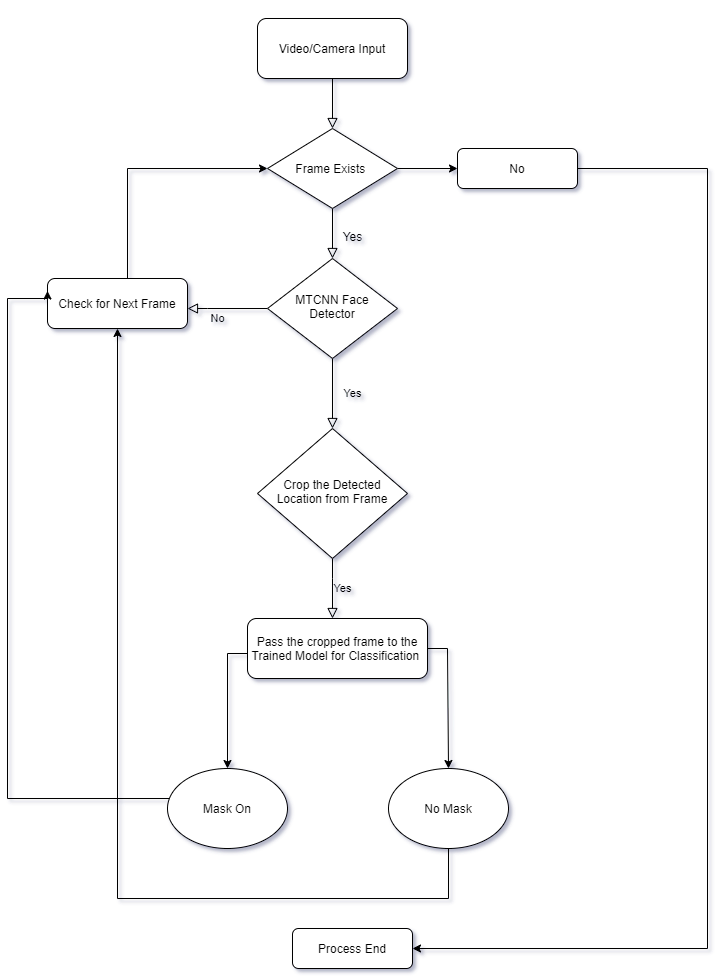

The diagram above was exported from draw.io. Its source (the exported page's mxGraphModel, read from the mxfile embedded in the PNG):
<mxGraphModel dx="2724" dy="1720" grid="1" gridSize="10" guides="1" tooltips="1" connect="1" arrows="1" fold="1" page="1" pageScale="1" pageWidth="1169" pageHeight="827" background="#FFFFFF" math="0" shadow="1">
  <root>
    <mxCell id="WIyWlLk6GJQsqaUBKTNV-0" />
    <mxCell id="WIyWlLk6GJQsqaUBKTNV-1" parent="WIyWlLk6GJQsqaUBKTNV-0" />
    <mxCell id="WIyWlLk6GJQsqaUBKTNV-2" value="" style="rounded=0;html=1;jettySize=auto;orthogonalLoop=1;fontSize=11;endArrow=block;endFill=0;endSize=8;strokeWidth=1;shadow=0;labelBackgroundColor=none;edgeStyle=orthogonalEdgeStyle;" parent="WIyWlLk6GJQsqaUBKTNV-1" source="K2XuQzhtrA8lw-1pfj7j-3" target="WIyWlLk6GJQsqaUBKTNV-6" edge="1">
      <mxGeometry relative="1" as="geometry" />
    </mxCell>
    <mxCell id="WIyWlLk6GJQsqaUBKTNV-3" value="Video/Camera Input" style="rounded=1;whiteSpace=wrap;html=1;fontSize=12;glass=0;strokeWidth=1;shadow=0;" parent="WIyWlLk6GJQsqaUBKTNV-1" vertex="1">
      <mxGeometry x="130" y="-70" width="150" height="60" as="geometry" />
    </mxCell>
    <mxCell id="WIyWlLk6GJQsqaUBKTNV-4" value="Yes" style="rounded=0;html=1;jettySize=auto;orthogonalLoop=1;fontSize=11;endArrow=block;endFill=0;endSize=8;strokeWidth=1;shadow=0;labelBackgroundColor=none;edgeStyle=orthogonalEdgeStyle;" parent="WIyWlLk6GJQsqaUBKTNV-1" source="WIyWlLk6GJQsqaUBKTNV-6" target="WIyWlLk6GJQsqaUBKTNV-10" edge="1">
      <mxGeometry y="20" relative="1" as="geometry">
        <mxPoint as="offset" />
      </mxGeometry>
    </mxCell>
    <mxCell id="WIyWlLk6GJQsqaUBKTNV-5" value="No" style="edgeStyle=orthogonalEdgeStyle;rounded=0;html=1;jettySize=auto;orthogonalLoop=1;fontSize=11;endArrow=block;endFill=0;endSize=8;strokeWidth=1;shadow=0;labelBackgroundColor=none;" parent="WIyWlLk6GJQsqaUBKTNV-1" source="WIyWlLk6GJQsqaUBKTNV-6" target="WIyWlLk6GJQsqaUBKTNV-7" edge="1">
      <mxGeometry x="0.5" y="14" relative="1" as="geometry">
        <mxPoint x="10" y="-4" as="offset" />
        <Array as="points">
          <mxPoint x="80" y="220" />
          <mxPoint x="80" y="220" />
        </Array>
      </mxGeometry>
    </mxCell>
    <mxCell id="WIyWlLk6GJQsqaUBKTNV-6" value="MTCNN Face Detector" style="rhombus;whiteSpace=wrap;html=1;shadow=0;fontFamily=Helvetica;fontSize=12;align=center;strokeWidth=1;spacing=6;spacingTop=-4;" parent="WIyWlLk6GJQsqaUBKTNV-1" vertex="1">
      <mxGeometry x="140" y="170" width="130" height="100" as="geometry" />
    </mxCell>
    <mxCell id="K2XuQzhtrA8lw-1pfj7j-9" style="edgeStyle=orthogonalEdgeStyle;rounded=0;orthogonalLoop=1;jettySize=auto;html=1;" edge="1" parent="WIyWlLk6GJQsqaUBKTNV-1" source="WIyWlLk6GJQsqaUBKTNV-7" target="K2XuQzhtrA8lw-1pfj7j-3">
      <mxGeometry relative="1" as="geometry">
        <Array as="points">
          <mxPoint y="80" />
        </Array>
      </mxGeometry>
    </mxCell>
    <mxCell id="WIyWlLk6GJQsqaUBKTNV-7" value="Check for Next Frame" style="rounded=1;whiteSpace=wrap;html=1;fontSize=12;glass=0;strokeWidth=1;shadow=0;" parent="WIyWlLk6GJQsqaUBKTNV-1" vertex="1">
      <mxGeometry x="-80" y="190" width="140" height="50" as="geometry" />
    </mxCell>
    <mxCell id="WIyWlLk6GJQsqaUBKTNV-9" value="Yes" style="edgeStyle=orthogonalEdgeStyle;rounded=0;html=1;jettySize=auto;orthogonalLoop=1;fontSize=11;endArrow=block;endFill=0;endSize=8;strokeWidth=1;shadow=0;labelBackgroundColor=none;" parent="WIyWlLk6GJQsqaUBKTNV-1" source="WIyWlLk6GJQsqaUBKTNV-10" target="WIyWlLk6GJQsqaUBKTNV-12" edge="1">
      <mxGeometry y="10" relative="1" as="geometry">
        <mxPoint as="offset" />
        <Array as="points">
          <mxPoint x="205" y="490" />
          <mxPoint x="205" y="490" />
        </Array>
      </mxGeometry>
    </mxCell>
    <mxCell id="WIyWlLk6GJQsqaUBKTNV-10" value="Crop the Detected Location from Frame" style="rhombus;whiteSpace=wrap;html=1;shadow=0;fontFamily=Helvetica;fontSize=12;align=center;strokeWidth=1;spacing=6;spacingTop=-4;" parent="WIyWlLk6GJQsqaUBKTNV-1" vertex="1">
      <mxGeometry x="130" y="340" width="150" height="130" as="geometry" />
    </mxCell>
    <mxCell id="WIyWlLk6GJQsqaUBKTNV-11" value="Process End" style="rounded=1;whiteSpace=wrap;html=1;fontSize=12;glass=0;strokeWidth=1;shadow=0;" parent="WIyWlLk6GJQsqaUBKTNV-1" vertex="1">
      <mxGeometry x="165" y="840" width="120" height="40" as="geometry" />
    </mxCell>
    <mxCell id="K2XuQzhtrA8lw-1pfj7j-16" style="edgeStyle=orthogonalEdgeStyle;rounded=0;orthogonalLoop=1;jettySize=auto;html=1;entryX=0.5;entryY=0;entryDx=0;entryDy=0;" edge="1" parent="WIyWlLk6GJQsqaUBKTNV-1" source="WIyWlLk6GJQsqaUBKTNV-12" target="K2XuQzhtrA8lw-1pfj7j-17">
      <mxGeometry relative="1" as="geometry">
        <mxPoint x="100" y="650" as="targetPoint" />
        <Array as="points">
          <mxPoint x="100" y="565" />
        </Array>
      </mxGeometry>
    </mxCell>
    <mxCell id="K2XuQzhtrA8lw-1pfj7j-19" style="edgeStyle=orthogonalEdgeStyle;rounded=0;orthogonalLoop=1;jettySize=auto;html=1;exitX=1;exitY=0.5;exitDx=0;exitDy=0;" edge="1" parent="WIyWlLk6GJQsqaUBKTNV-1" source="WIyWlLk6GJQsqaUBKTNV-12" target="K2XuQzhtrA8lw-1pfj7j-18">
      <mxGeometry relative="1" as="geometry">
        <Array as="points">
          <mxPoint x="320" y="560" />
        </Array>
      </mxGeometry>
    </mxCell>
    <mxCell id="WIyWlLk6GJQsqaUBKTNV-12" value="Pass the cropped frame to the Trained Model for Classification&amp;nbsp;" style="rounded=1;whiteSpace=wrap;html=1;fontSize=12;glass=0;strokeWidth=1;shadow=0;" parent="WIyWlLk6GJQsqaUBKTNV-1" vertex="1">
      <mxGeometry x="120" y="530" width="180" height="60" as="geometry" />
    </mxCell>
    <mxCell id="K2XuQzhtrA8lw-1pfj7j-5" style="edgeStyle=orthogonalEdgeStyle;rounded=0;orthogonalLoop=1;jettySize=auto;html=1;" edge="1" parent="WIyWlLk6GJQsqaUBKTNV-1" source="K2XuQzhtrA8lw-1pfj7j-3">
      <mxGeometry relative="1" as="geometry">
        <mxPoint x="330" y="80" as="targetPoint" />
      </mxGeometry>
    </mxCell>
    <mxCell id="K2XuQzhtrA8lw-1pfj7j-3" value="Frame Exists&amp;nbsp;" style="rhombus;whiteSpace=wrap;html=1;" vertex="1" parent="WIyWlLk6GJQsqaUBKTNV-1">
      <mxGeometry x="140" y="40" width="130" height="80" as="geometry" />
    </mxCell>
    <mxCell id="K2XuQzhtrA8lw-1pfj7j-4" value="" style="rounded=0;html=1;jettySize=auto;orthogonalLoop=1;fontSize=11;endArrow=block;endFill=0;endSize=8;strokeWidth=1;shadow=0;labelBackgroundColor=none;edgeStyle=orthogonalEdgeStyle;" edge="1" parent="WIyWlLk6GJQsqaUBKTNV-1" source="WIyWlLk6GJQsqaUBKTNV-3" target="K2XuQzhtrA8lw-1pfj7j-3">
      <mxGeometry relative="1" as="geometry">
        <mxPoint x="205" y="-10" as="sourcePoint" />
        <mxPoint x="205" y="170" as="targetPoint" />
      </mxGeometry>
    </mxCell>
    <mxCell id="K2XuQzhtrA8lw-1pfj7j-7" style="edgeStyle=orthogonalEdgeStyle;rounded=0;orthogonalLoop=1;jettySize=auto;html=1;entryX=1;entryY=0.5;entryDx=0;entryDy=0;" edge="1" parent="WIyWlLk6GJQsqaUBKTNV-1" source="K2XuQzhtrA8lw-1pfj7j-6" target="WIyWlLk6GJQsqaUBKTNV-11">
      <mxGeometry relative="1" as="geometry">
        <Array as="points">
          <mxPoint x="580" y="80" />
          <mxPoint x="580" y="860" />
        </Array>
      </mxGeometry>
    </mxCell>
    <mxCell id="K2XuQzhtrA8lw-1pfj7j-6" value="No" style="rounded=1;whiteSpace=wrap;html=1;" vertex="1" parent="WIyWlLk6GJQsqaUBKTNV-1">
      <mxGeometry x="330" y="60" width="120" height="40" as="geometry" />
    </mxCell>
    <mxCell id="K2XuQzhtrA8lw-1pfj7j-8" value="Yes" style="text;html=1;align=center;verticalAlign=middle;resizable=0;points=[];autosize=1;" vertex="1" parent="WIyWlLk6GJQsqaUBKTNV-1">
      <mxGeometry x="210" y="138" width="30" height="20" as="geometry" />
    </mxCell>
    <mxCell id="K2XuQzhtrA8lw-1pfj7j-23" style="edgeStyle=orthogonalEdgeStyle;rounded=0;orthogonalLoop=1;jettySize=auto;html=1;entryX=0;entryY=0.25;entryDx=0;entryDy=0;" edge="1" parent="WIyWlLk6GJQsqaUBKTNV-1" source="K2XuQzhtrA8lw-1pfj7j-17" target="WIyWlLk6GJQsqaUBKTNV-7">
      <mxGeometry relative="1" as="geometry">
        <mxPoint x="-110" y="260" as="targetPoint" />
        <Array as="points">
          <mxPoint x="-120" y="710" />
          <mxPoint x="-120" y="210" />
          <mxPoint x="-80" y="210" />
        </Array>
      </mxGeometry>
    </mxCell>
    <mxCell id="K2XuQzhtrA8lw-1pfj7j-17" value="Mask On" style="ellipse;whiteSpace=wrap;html=1;" vertex="1" parent="WIyWlLk6GJQsqaUBKTNV-1">
      <mxGeometry x="40" y="680" width="120" height="80" as="geometry" />
    </mxCell>
    <mxCell id="K2XuQzhtrA8lw-1pfj7j-32" style="edgeStyle=orthogonalEdgeStyle;rounded=0;orthogonalLoop=1;jettySize=auto;html=1;entryX=0.5;entryY=1;entryDx=0;entryDy=0;exitX=0.5;exitY=1;exitDx=0;exitDy=0;" edge="1" parent="WIyWlLk6GJQsqaUBKTNV-1" source="K2XuQzhtrA8lw-1pfj7j-18" target="WIyWlLk6GJQsqaUBKTNV-7">
      <mxGeometry relative="1" as="geometry">
        <Array as="points">
          <mxPoint x="321" y="810" />
          <mxPoint x="-10" y="810" />
        </Array>
      </mxGeometry>
    </mxCell>
    <mxCell id="K2XuQzhtrA8lw-1pfj7j-18" value="No Mask" style="ellipse;whiteSpace=wrap;html=1;" vertex="1" parent="WIyWlLk6GJQsqaUBKTNV-1">
      <mxGeometry x="261" y="680" width="120" height="80" as="geometry" />
    </mxCell>
    <mxCell id="K2XuQzhtrA8lw-1pfj7j-35" value="Text" style="text;html=1;align=center;verticalAlign=middle;resizable=0;points=[];autosize=1;" vertex="1" parent="WIyWlLk6GJQsqaUBKTNV-1">
      <mxGeometry x="766" y="-286" width="40" height="20" as="geometry" />
    </mxCell>
  </root>
</mxGraphModel>